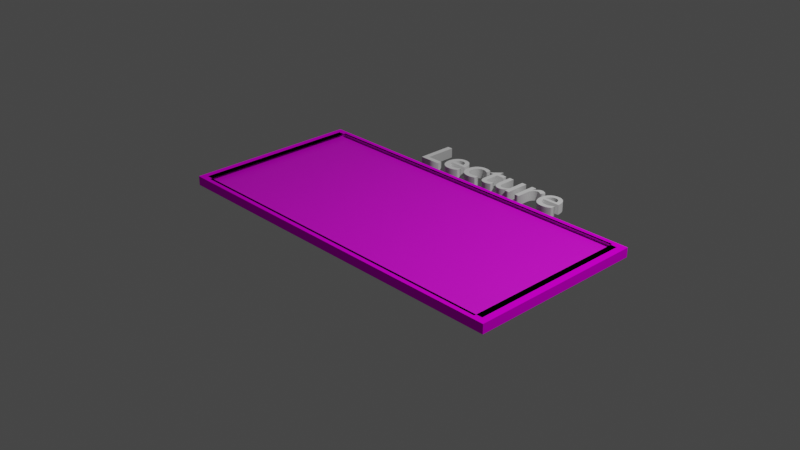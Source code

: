 # Source: chalkboard2.blend  (saved by Blender 3.2.14; exported with 4.5.12 LTS)
import bpy
from mathutils import Matrix  # noqa: F401  (used for matrix-valued properties, if any)

bpy.ops.wm.read_factory_settings(use_empty=True)
scene = bpy.context.scene
scene.name = 'Scene'

# ---- collections
col_collection = bpy.data.collections.new('Collection'); scene.collection.children.link(col_collection)

# ---- images (referenced by path relative to the original .blend; pixels are not part of the script)
import os
ASSET_DIR = os.environ.get("B2B_ASSET_DIR", "")  # directory of the original .blend (textures are referenced by path, not embedded)
HERE = os.path.dirname(os.path.abspath(__file__))  # packed textures are extracted next to this script under _unpacked/

def load_image(name, relpath, width, height, colorspace="sRGB"):
    """Load a texture the original file referenced (path relative to the .blend, or extracted next to this script)."""
    p = next((c for c in (os.path.join(HERE, relpath), os.path.join(ASSET_DIR, relpath)) if relpath and os.path.exists(c)), "")
    if p:
        img = bpy.data.images.load(p, check_existing=True)
        img.name = name
    else:  # same state as the original file: an image datablock whose file is absent (Cycles renders it pink)
        img = bpy.data.images.new(name, width, height)
        img.source = "FILE"
        img.filepath = "//" + (relpath or name)
    img.colorspace_settings.name = colorspace
    return img
img_chalktext_jpg = load_image('chalktext.jpg', 'chalktext.jpg', 1024, 1024, 'sRGB')
img_metal_jpg = load_image('metal.jpg', 'metal.jpg', 1024, 1024, 'sRGB')

# ---- materials (node trees are filled in below, after node groups)
mat_board = bpy.data.materials.new('board')
mat_board.use_transparent_shadow = False
mat_border = bpy.data.materials.new('border')
mat_border.use_transparent_shadow = False

# ---- material node trees
mat_board.use_nodes = True; mat_board.node_tree.nodes.clear()
_N = mat_board.node_tree.nodes; _L = mat_board.node_tree.links
n0 = _N.new('ShaderNodeBsdfPrincipled'); n0.name = 'Principled BSDF'; n0.location = (10, 300)
n0.distribution = 'GGX'
n0.subsurface_method = 'RANDOM_WALK_SKIN'
n0.inputs[3].default_value = 1.45
n0.inputs[27].default_value = (0.0, 0.0, 0.0, 1.0)
n0.inputs[28].default_value = 1.0
n1 = _N.new('ShaderNodeOutputMaterial'); n1.name = 'Material Output'; n1.location = (300, 300)
n2 = _N.new('ShaderNodeTexImage'); n2.name = 'Image Texture'; n2.location = (-327, 171)
n2.image = img_chalktext_jpg
_L.new(n0.outputs[0], n1.inputs[0])
_L.new(n2.outputs[0], n0.inputs[0])
n1.is_active_output = True
mat_border.use_nodes = True; mat_border.node_tree.nodes.clear()
_N = mat_border.node_tree.nodes; _L = mat_border.node_tree.links
n0 = _N.new('ShaderNodeBsdfPrincipled'); n0.name = 'Principled BSDF'; n0.location = (10, 300)
n0.distribution = 'GGX'
n0.subsurface_method = 'BURLEY'
n0.inputs[2].default_value = 0.0
n0.inputs[3].default_value = 1.45
n0.inputs[13].default_value = 0.0
n0.inputs[27].default_value = (0.0, 0.0, 0.0, 1.0)
n0.inputs[28].default_value = 1.0
n1 = _N.new('ShaderNodeOutputMaterial'); n1.name = 'Material Output'; n1.location = (300, 300)
n2 = _N.new('ShaderNodeTexImage'); n2.name = 'Image Texture'; n2.location = (-387, 210)
n2.image = img_metal_jpg
_L.new(n0.outputs[0], n1.inputs[0])
_L.new(n2.outputs[0], n0.inputs[0])
n1.is_active_output = True

# ---- world
world_world = bpy.data.worlds.new('World'); scene.world = world_world
world_world.color = (0.05088, 0.05088, 0.05088)
world_world.use_sun_shadow = False
world_world.sun_shadow_jitter_overblur = 0.0

# ---- cameras
cam_camera = bpy.data.cameras.new('Camera')
cam_camera.clip_end = 100.0
cam_camera.ortho_scale = 7.314

# ---- lights
light_light = bpy.data.lights.new('Light', 'POINT')
light_light.transmission_factor = 0.0
light_light.energy = 1000.0
light_light.shadow_soft_size = 0.1
light_light.shadow_maximum_resolution = 0.006
light_light.use_absolute_resolution = True

# ---- meshes
me_plane_001 = bpy.data.meshes.new('Plane.001')
me_plane_001.from_pydata([(-0.9305, 0.9305, 0.02292), (-0.9305, -0.9305, 0.02292), (0.9305, -0.9305, 0.02292), (0.9305, 0.9305, 0.02292), (-0.9305, 0.9305, 0.06478), (-0.9305, -0.9305, 0.06478), (0.9305, -0.9305, 0.06478), (0.9305, 0.9305, 0.06478), (-0.9455, -1.0, 0.0), (0.9455, -1.0, 0.0), (-0.9455, 1.0, 0.0), (0.9455, 1.0, 0.0), (-0.8797, 0.9305, 0.0), (-0.8797, -0.9305, 0.0), (0.8797, -0.9305, 0.0), (0.8797, 0.9305, 0.0), (-0.8797, 0.9305, 0.1038), (-0.8797, -0.9305, 0.1038), (0.8797, -0.9305, 0.1038), (0.8797, 0.9305, 0.1038), (-0.9455, 1.0, 0.1038), (-0.9455, -1.0, 0.1038), (0.9455, -1.0, 0.1038), (0.9455, 1.0, 0.1038), (0.9117, -0.9305, 0.0), (0.9117, 0.9305, 0.0), (0.9117, -0.9305, 0.1038), (0.9117, 0.9305, 0.1038), (-0.9146, 0.9305, 0.0), (-0.9146, -0.9305, 0.0), (-0.9146, 0.9305, 0.1038), (-0.9146, -0.9305, 0.1038), (0.8797, 0.9541, 0.0), (-0.8797, 0.9541, 0.0), (0.8797, 0.9541, 0.1038), (-0.8797, 0.9541, 0.1038), (-0.8797, -0.9558, 0.0), (0.8797, -0.9558, 0.0), (-0.8797, -0.9558, 0.1038), (0.8797, -0.9558, 0.1038)], [], [(1, 0, 3, 2), (5, 6, 7, 4), (3, 0, 4, 7), (1, 2, 6, 5), (2, 3, 7, 6), (0, 1, 5, 4), (13, 8, 10, 12), (14, 9, 8, 13), (15, 11, 9, 14), (12, 10, 11, 15), (17, 16, 20, 21), (18, 17, 21, 22), (19, 18, 22, 23), (16, 19, 23, 20), (9, 11, 23, 22), (10, 8, 21, 20), (19, 15, 25, 27), (13, 12, 28, 29), (11, 10, 20, 23), (8, 9, 22, 21), (15, 19, 34, 32), (13, 17, 38, 36), (25, 24, 26, 27), (18, 19, 27, 26), (14, 18, 26, 24), (15, 14, 24, 25), (29, 28, 30, 31), (17, 13, 29, 31), (16, 17, 31, 30), (12, 16, 30, 28), (33, 32, 34, 35), (12, 15, 32, 33), (16, 12, 33, 35), (19, 16, 35, 34), (37, 36, 38, 39), (14, 13, 36, 37), (18, 14, 37, 39), (17, 18, 39, 38)])
me_plane_001.polygons.foreach_set('material_index', [0, 0, 0, 0, 0, 0, 1, 1, 1, 1, 1, 1, 1, 1, 1, 1, 1, 1, 1, 1, 1, 1, 1, 1, 1, 1, 1, 1, 1, 1, 1, 1, 1, 1, 1, 1, 1, 1])
_uv = me_plane_001.uv_layers.new(name='UVMap')
_uv.uv.foreach_set('vector', [0.03477, 0.03477, 0.03477, 0.9652, 0.9652, 0.9652, 0.9652, 0.03477, 0.03477, 0.03477, 0.9652, 0.03477, 0.9652, 0.9652, 0.03477, 0.9652, 0.9652, 0.9652, 0.03477, 0.9652, 0.03477, 0.9652, 0.9652, 0.9652, 0.03477, 0.03477, 0.9652, 0.03477, 0.9652, 0.03477, 0.03477, 0.03477, 0.9652, 0.03477, 0.9652, 0.9652, 0.9652, 0.9652, 0.9652, 0.03477, 0.03477, 0.9652, 0.03477, 0.03477, 0.03477, 0.03477, 0.03477, 0.9652, 0.03477, 0.03477, 0.0, 0.0, 0.0, 1.0, 0.03477, 0.9652, 0.9652, 0.03477, 1.0, 0.0, 0.0, 0.0, 0.03477, 0.03477, 0.9652, 0.9652, 1.0, 1.0, 1.0, 0.0, 0.9652, 0.03477, 0.03477, 0.9652, 0.0, 1.0, 1.0, 1.0, 0.9652, 0.9652, 0.03477, 0.03477, 0.03477, 0.9652, 0.0, 1.0, 0.0, 0.0, 0.9652, 0.03477, 0.03477, 0.03477, 0.0, 0.0, 1.0, 0.0, 0.9652, 0.9652, 0.9652, 0.03477, 1.0, 0.0, 1.0, 1.0, 0.03477, 0.9652, 0.9652, 0.9652, 1.0, 1.0, 0.0, 1.0, 1.0, 0.0, 1.0, 1.0, 1.0, 1.0, 1.0, 0.0, 0.0, 1.0, 0.0, 0.0, 0.0, 0.0, 0.0, 1.0, 0.9652, 0.9652, 0.9652, 0.9652, 0.9652, 0.9652, 0.9652, 0.9652, 0.03477, 0.03477, 0.03477, 0.9652, 0.03477, 0.9652, 0.03477, 0.03477, 1.0, 1.0, 0.0, 1.0, 0.0, 1.0, 1.0, 1.0, 0.0, 0.0, 1.0, 0.0, 1.0, 0.0, 0.0, 0.0, 0.9652, 0.9652, 0.9652, 0.9652, 0.9652, 0.9652, 0.9652, 0.9652, 0.03477, 0.03477, 0.03477, 0.03477, 0.03477, 0.03477, 0.03477, 0.03477, 0.9652, 0.9652, 0.9652, 0.03477, 0.9652, 0.03477, 0.9652, 0.9652, 0.9652, 0.03477, 0.9652, 0.9652, 0.9652, 0.9652, 0.9652, 0.03477, 0.9652, 0.03477, 0.9652, 0.03477, 0.9652, 0.03477, 0.9652, 0.03477, 0.9652, 0.9652, 0.9652, 0.03477, 0.9652, 0.03477, 0.9652, 0.9652, 0.03477, 0.03477, 0.03477, 0.9652, 0.03477, 0.9652, 0.03477, 0.03477, 0.03477, 0.03477, 0.03477, 0.03477, 0.03477, 0.03477, 0.03477, 0.03477, 0.03477, 0.9652, 0.03477, 0.03477, 0.03477, 0.03477, 0.03477, 0.9652, 0.03477, 0.9652, 0.03477, 0.9652, 0.03477, 0.9652, 0.03477, 0.9652, 0.03477, 0.9652, 0.9652, 0.9652, 0.9652, 0.9652, 0.03477, 0.9652, 0.03477, 0.9652, 0.9652, 0.9652, 0.9652, 0.9652, 0.03477, 0.9652, 0.03477, 0.9652, 0.03477, 0.9652, 0.03477, 0.9652, 0.03477, 0.9652, 0.9652, 0.9652, 0.03477, 0.9652, 0.03477, 0.9652, 0.9652, 0.9652, 0.9652, 0.03477, 0.03477, 0.03477, 0.03477, 0.03477, 0.9652, 0.03477, 0.9652, 0.03477, 0.03477, 0.03477, 0.03477, 0.03477, 0.9652, 0.03477, 0.9652, 0.03477, 0.9652, 0.03477, 0.9652, 0.03477, 0.9652, 0.03477, 0.03477, 0.03477, 0.9652, 0.03477, 0.9652, 0.03477, 0.03477, 0.03477])
me_plane_001.materials.append(mat_board)
me_plane_001.materials.append(mat_border)
me_plane_001.update()

# ---- curves / text
txt_text = bpy.data.curves.new('Text', 'FONT')
txt_text.dimensions = '2D'
txt_text.body = 'Lecture'
txt_text.materials.append(None)
txt_text.bevel_profile.use_clip = True
txt_text.extrude = 0.09

# ---- objects
ob_light = bpy.data.objects.new('Light', light_light)
ob_camera = bpy.data.objects.new('Camera', cam_camera)
ob_board = bpy.data.objects.new('board', me_plane_001)
ob_text = bpy.data.objects.new('text', txt_text)

# ---- transforms, parenting, visibility, modifiers, constraints
ob_light.location = (4.076, 1.005, 5.904)
ob_light.rotation_euler = (0.6503, 0.05522, 1.866)
ob_light.lock_rotations_4d = False
ob_light.empty_display_type = 'ARROWS'
ob_light.color = (0.0, 0.0, 0.0, 0.0)
ob_light.lineart.crease_threshold = 0.0
ob_camera.location = (7.359, -6.926, 4.958)
ob_camera.rotation_euler = (1.109, 0.0, 0.8149)
ob_camera.lock_rotations_4d = False
ob_camera.empty_display_type = 'ARROWS'
ob_camera.color = (0.0, 0.0, 0.0, 0.0)
ob_camera.display_type = 'WIRE'
ob_camera.lineart.crease_threshold = 0.0
ob_board.location = (0.0, 0.0, 0.0)
ob_board.scale = (2.2, 1.0, 1.0)
ob_text.location = (-0.8349, 1.092, 0.06487)
ob_text.scale = (0.6137, 0.6137, 0.6137)

# ---- collection membership
col_collection.objects.link(ob_light)
col_collection.objects.link(ob_camera)
col_collection.objects.link(ob_board)
col_collection.objects.link(ob_text)

# ---- scene / render settings (as saved in the file)
scene.camera = ob_camera
scene.frame_start = 1; scene.frame_end = 250; scene.frame_set(1)
scene.render.engine = 'BLENDER_EEVEE_NEXT'
scene.cycles.sampling_pattern = 'TABULATED_SOBOL'
scene.cycles.use_light_tree = False
scene.view_settings.view_transform = 'Filmic'
bpy.context.view_layer.update()
